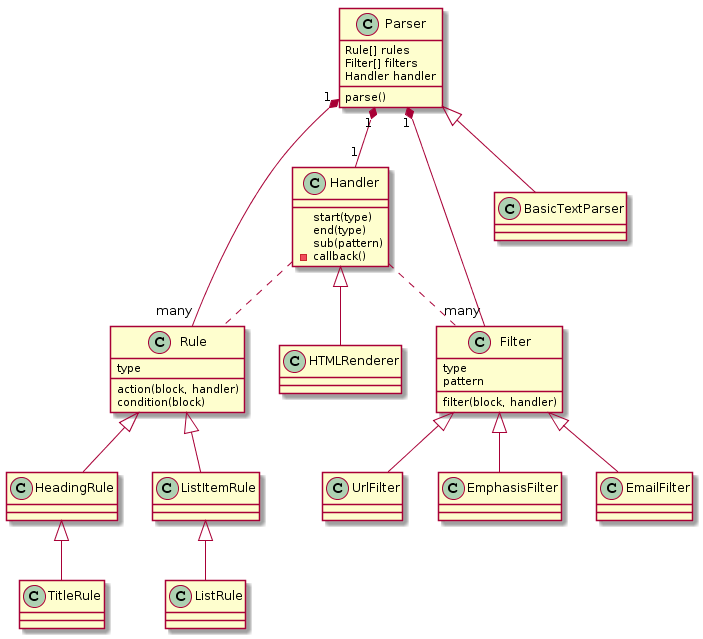

The diagram above was rendered by PlantUML. Its source (embedded in the PNG):
@startuml
Parser "1" *-- "1" Handler
Parser "1" *-- "many" Rule
Parser "1" *-- "many" Filter
Handler .. Filter
Handler .. Rule

Parser : parse()
Parser : Rule[] rules
Parser : Filter[] filters 
Parser : Handler handler

Handler : start(type)
Handler : end(type)
Handler : sub(pattern)
Handler : -callback()

Rule : action(block, handler)
Rule : condition(block)
Rule : type

Filter : filter(block, handler)
Filter : type
Filter : pattern

Rule <|-- HeadingRule
Rule <|-- ListItemRule
HeadingRule <|-- TitleRule
ListItemRule <|-- ListRule

Filter <|-- UrlFilter
Filter <|-- EmphasisFilter
Filter <|-- EmailFilter

Handler <|-- HTMLRenderer

Parser <|-- BasicTextParser
@enduml